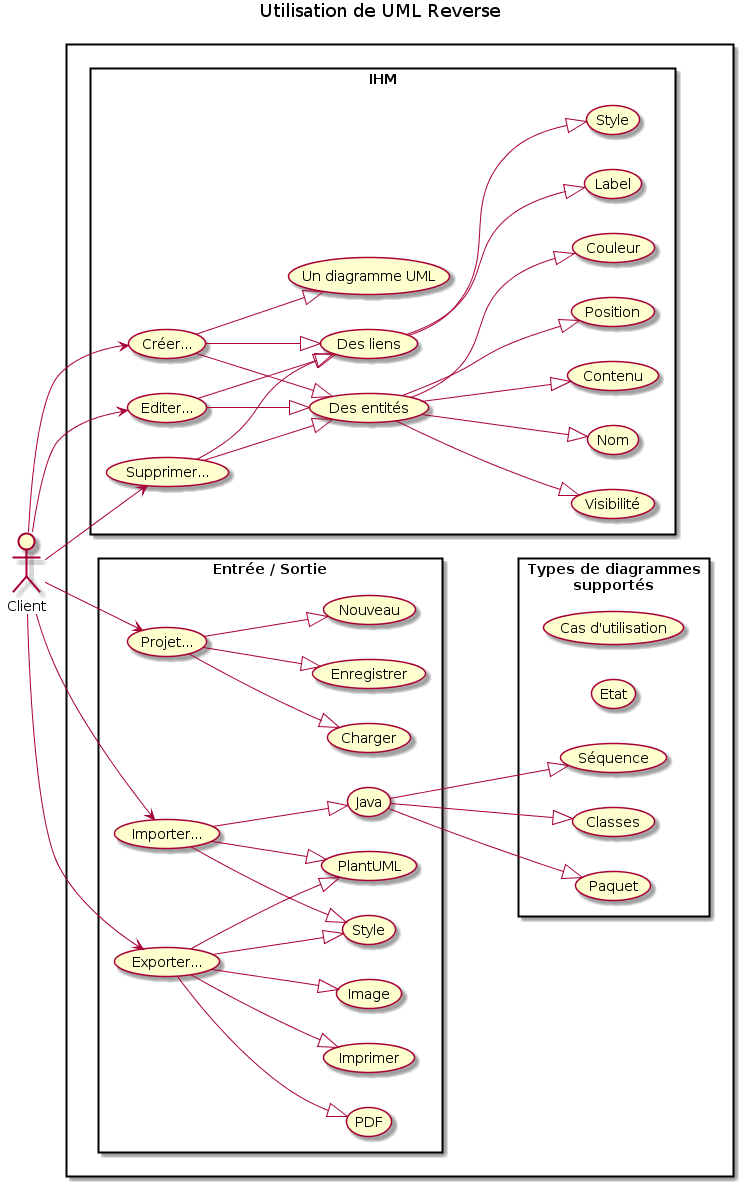

The diagram above was rendered by PlantUML. Its source (embedded in the PNG):
@startuml
left to right direction
title Utilisation de UML Reverse

actor :Client:

rectangle {

rectangle IHM {
	(Créer...) as (cr)
	(Editer...) as (md)
	(Supprimer...) as (rem)
	:Client: --> (cr)
	:Client: --> (md)
	:Client: --> (rem)
	
	(Un diagramme UML) as (duml)
	(cr) --|> (duml)
	
	(Des entités) as (ent)
	(cr) --|> (ent)
	(md) --|> (ent)
	(rem) --|> (ent)
	(ent) --|> (Position)
	(ent) --|> (Couleur)
	(ent) --|> (Visibilité)
	(ent) --|> (Nom)
	(ent) --|> (Contenu)
	
	
	(Des liens) as (link)
	(cr) --|> (link)
	(md) --|> (link)
	(rem) --|> (link)
	(Style) as (lst)
	(Label) as (llb)
	(link) --|> (lst)
	(link) --|> (llb)
}

rectangle "Entrée / Sortie" {	
	(Charger) as (load)
	(Enregistrer) as (save)

	(Projet...) as (proj)
	(proj) --|> (load)
	(proj) --|> (save)
	(proj) --|> (Nouveau)

	(Importer...) as (gen)
	(PlantUML) as (puml)
	(gen) --|> (Java)
	(gen) --|> (puml)
	(gen) --|> (Style)
	
	(Exporter...) as (exp)
	(exp) --|> (Image)
	(exp) --|> (PDF)
	(exp) --|> (puml)
	(exp) --|> (Style)
	(exp) --|> (Imprimer)
	
	:Client: --> (gen)	
	:Client: --> (proj)
	:Client: --> (exp)
}


rectangle "Types de diagrammes\nsupportés" {
	(Cas d'utilisation) as (uu)
	(Etat) as (ue)
	(Classes) as (uc)
	(Paquet) as (up)
	(Séquence) as (us)
	
	(Java) --|> (uc)
	(Java) --|> (up)
	(Java) --|> (us)
}

}

@enduml